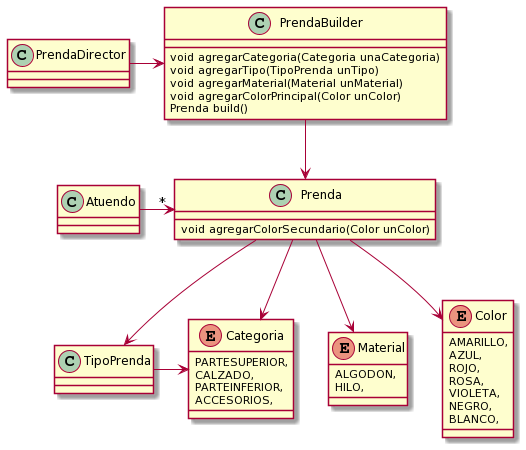

The diagram above was rendered by PlantUML. Its source (embedded in the PNG):
@startuml
Atuendo -right->"*" Prenda
PrendaDirector -right->  PrendaBuilder 
Prenda --> Categoria
TipoPrenda -right-> Categoria
Prenda --> Material
Prenda --> Color
Prenda --> TipoPrenda
PrendaBuilder --> Prenda

class PrendaDirector {

}


class Prenda {
    void agregarColorSecundario(Color unColor)
}
class PrendaBuilder {

    void agregarCategoria(Categoria unaCategoria)
    void agregarTipo(TipoPrenda unTipo)
    void agregarMaterial(Material unMaterial)
    void agregarColorPrincipal(Color unColor)
    Prenda build()
}

Enum Categoria {
    PARTESUPERIOR,
    CALZADO, 
    PARTEINFERIOR, 
    ACCESORIOS,
}

Enum Material {
    ALGODON, 
    HILO,
}

Enum Color {
    AMARILLO,
    AZUL,
    ROJO,
    ROSA,
    VIOLETA,
    NEGRO,
    BLANCO,
}
@enduml